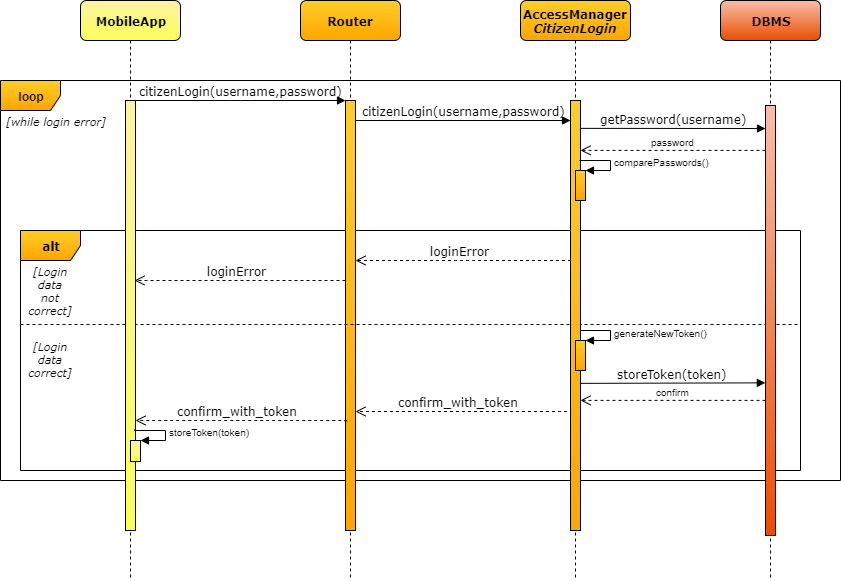

The diagram above was exported from draw.io. Its source (the exported page's mxGraphModel, read from the mxfile embedded in the PNG):
<mxGraphModel dx="868" dy="433" grid="1" gridSize="10" guides="1" tooltips="1" connect="1" arrows="1" fold="1" page="1" pageScale="1" pageWidth="1100" pageHeight="850" background="#ffffff" math="0" shadow="0">
  <root>
    <mxCell id="0" />
    <mxCell id="1" parent="0" />
    <mxCell id="eeJNuImmsovOfzpGTCoj-2" value="loop" style="shape=umlFrame;whiteSpace=wrap;html=1;labelBackgroundColor=none;strokeColor=#000000;gradientColor=#ffa500;fillColor=#ffcd28;fontStyle=1" parent="1" vertex="1">
      <mxGeometry x="50" y="160" width="840" height="400" as="geometry" />
    </mxCell>
    <mxCell id="eeJNuImmsovOfzpGTCoj-9" value="alt" style="shape=umlFrame;whiteSpace=wrap;html=1;shadow=0;labelBackgroundColor=none;strokeColor=#000000;fontFamily=Verdana;fontSize=12;gradientColor=#ffa500;fillColor=#ffcd28;fontStyle=1" parent="1" vertex="1">
      <mxGeometry x="70" y="310" width="780" height="240" as="geometry" />
    </mxCell>
    <mxCell id="7baba1c4bc27f4b0-2" value="Router" style="shape=umlLifeline;perimeter=lifelinePerimeter;whiteSpace=wrap;html=1;container=1;collapsible=0;recursiveResize=0;outlineConnect=0;rounded=1;shadow=0;comic=0;labelBackgroundColor=none;strokeColor=#000000;strokeWidth=1;fillColor=#ffcd28;fontFamily=Verdana;fontSize=12;align=center;gradientColor=#ffa500;fontStyle=1" parent="1" vertex="1">
      <mxGeometry x="350" y="80" width="100" height="580" as="geometry" />
    </mxCell>
    <mxCell id="7baba1c4bc27f4b0-10" value="" style="html=1;points=[];perimeter=orthogonalPerimeter;rounded=0;shadow=0;comic=0;labelBackgroundColor=none;strokeColor=#000000;strokeWidth=1;fillColor=#ffcd28;fontFamily=Verdana;fontSize=12;align=center;gradientColor=#ffa500;" parent="7baba1c4bc27f4b0-2" vertex="1">
      <mxGeometry x="45" y="100" width="10" height="430" as="geometry" />
    </mxCell>
    <mxCell id="7baba1c4bc27f4b0-21" value="loginError" style="html=1;verticalAlign=bottom;endArrow=open;dashed=1;endSize=8;labelBackgroundColor=none;fontFamily=Verdana;fontSize=12;edgeStyle=elbowEdgeStyle;elbow=vertical;entryX=0.914;entryY=0.418;entryDx=0;entryDy=0;entryPerimeter=0;" parent="1" source="7baba1c4bc27f4b0-10" target="V9OHKB-MiFRnIr_wHENL-3" edge="1">
      <mxGeometry x="0.0338" relative="1" as="geometry">
        <mxPoint x="200" y="360" as="targetPoint" />
        <Array as="points">
          <mxPoint x="285" y="360" />
        </Array>
        <mxPoint x="385.47058823529414" y="361" as="sourcePoint" />
        <mxPoint as="offset" />
      </mxGeometry>
    </mxCell>
    <mxCell id="7baba1c4bc27f4b0-11" value="citizenLogin(username,password)" style="html=1;verticalAlign=bottom;endArrow=block;entryX=0;entryY=0;labelBackgroundColor=none;fontFamily=Verdana;fontSize=12;edgeStyle=elbowEdgeStyle;elbow=vertical;" parent="1" target="7baba1c4bc27f4b0-10" edge="1">
      <mxGeometry relative="1" as="geometry">
        <mxPoint x="185" y="180" as="sourcePoint" />
      </mxGeometry>
    </mxCell>
    <mxCell id="eeJNuImmsovOfzpGTCoj-10" value="" style="line;strokeWidth=1;fillColor=none;align=left;verticalAlign=middle;spacingTop=-1;spacingLeft=3;spacingRight=3;rotatable=0;labelPosition=right;points=[];portConstraint=eastwest;shadow=0;labelBackgroundColor=none;fontFamily=Verdana;fontSize=12;dashed=1;" parent="1" vertex="1">
      <mxGeometry x="70" y="400" width="780" height="8" as="geometry" />
    </mxCell>
    <mxCell id="eeJNuImmsovOfzpGTCoj-11" value="[Login data not correct]" style="text;html=1;strokeColor=none;fillColor=none;align=center;verticalAlign=middle;whiteSpace=wrap;rounded=0;shadow=0;dashed=1;dashPattern=1 4;labelBackgroundColor=none;fontFamily=Verdana;fontSize=11;fontStyle=2" parent="1" vertex="1">
      <mxGeometry x="80" y="360" width="40" height="20" as="geometry" />
    </mxCell>
    <mxCell id="eeJNuImmsovOfzpGTCoj-12" value="[Login data correct]" style="text;html=1;strokeColor=none;fillColor=none;align=center;verticalAlign=middle;whiteSpace=wrap;rounded=0;shadow=0;dashed=1;dashPattern=1 4;labelBackgroundColor=none;fontFamily=Verdana;fontSize=11;fontStyle=2" parent="1" vertex="1">
      <mxGeometry x="80" y="428" width="40" height="20" as="geometry" />
    </mxCell>
    <mxCell id="eeJNuImmsovOfzpGTCoj-13" value="confirm_with_token" style="html=1;verticalAlign=bottom;endArrow=open;dashed=1;endSize=8;labelBackgroundColor=none;fontFamily=Verdana;fontSize=12;edgeStyle=elbowEdgeStyle;elbow=vertical;exitX=0.1;exitY=0.305;exitDx=0;exitDy=0;exitPerimeter=0;" parent="1" target="V9OHKB-MiFRnIr_wHENL-3" edge="1">
      <mxGeometry x="0.0346" relative="1" as="geometry">
        <mxPoint x="189.9999999999999" y="500" as="targetPoint" />
        <Array as="points">
          <mxPoint x="410" y="500" />
        </Array>
        <mxPoint x="396.3333333333335" y="500.83333333333337" as="sourcePoint" />
        <mxPoint as="offset" />
      </mxGeometry>
    </mxCell>
    <mxCell id="eeJNuImmsovOfzpGTCoj-14" value="[while login error]" style="text;html=1;strokeColor=none;fillColor=none;align=center;verticalAlign=middle;whiteSpace=wrap;rounded=0;shadow=0;dashed=1;dashPattern=1 4;labelBackgroundColor=none;fontFamily=Verdana;fontSize=11;fontStyle=2" parent="1" vertex="1">
      <mxGeometry x="50" y="190" width="110" height="20" as="geometry" />
    </mxCell>
    <mxCell id="V9OHKB-MiFRnIr_wHENL-2" value="MobileApp" style="shape=umlLifeline;perimeter=lifelinePerimeter;whiteSpace=wrap;html=1;container=1;collapsible=0;recursiveResize=0;outlineConnect=0;rounded=1;shadow=0;comic=0;labelBackgroundColor=none;strokeColor=#000000;strokeWidth=1;fillColor=#FFF3A3;fontFamily=Verdana;fontSize=12;align=center;gradientColor=#F9FF57;fontStyle=1" parent="1" vertex="1">
      <mxGeometry x="130" y="80" width="100" height="580" as="geometry" />
    </mxCell>
    <mxCell id="V9OHKB-MiFRnIr_wHENL-3" value="" style="html=1;points=[];perimeter=orthogonalPerimeter;rounded=0;shadow=0;comic=0;labelBackgroundColor=none;strokeColor=#000000;strokeWidth=1;fillColor=#FFF3A3;fontFamily=Verdana;fontSize=12;align=center;gradientColor=#F9FF57;" parent="V9OHKB-MiFRnIr_wHENL-2" vertex="1">
      <mxGeometry x="45" y="100" width="10" height="430" as="geometry" />
    </mxCell>
    <mxCell id="V9OHKB-MiFRnIr_wHENL-6" value="AccessManager&lt;br&gt;&lt;i&gt;CitizenLogin&lt;/i&gt;" style="shape=umlLifeline;perimeter=lifelinePerimeter;whiteSpace=wrap;html=1;container=1;collapsible=0;recursiveResize=0;outlineConnect=0;rounded=1;shadow=0;comic=0;labelBackgroundColor=none;strokeColor=#000000;strokeWidth=1;fillColor=#ffcd28;fontFamily=Verdana;fontSize=12;align=center;gradientColor=#ffa500;fontStyle=1" parent="1" vertex="1">
      <mxGeometry x="570" y="80" width="110" height="580" as="geometry" />
    </mxCell>
    <mxCell id="V9OHKB-MiFRnIr_wHENL-7" value="" style="html=1;points=[];perimeter=orthogonalPerimeter;rounded=0;shadow=0;comic=0;labelBackgroundColor=none;strokeColor=#000000;strokeWidth=1;fillColor=#ffcd28;fontFamily=Verdana;fontSize=12;align=center;gradientColor=#ffa500;" parent="V9OHKB-MiFRnIr_wHENL-6" vertex="1">
      <mxGeometry x="50" y="100" width="10" height="430" as="geometry" />
    </mxCell>
    <mxCell id="V9OHKB-MiFRnIr_wHENL-14" value="" style="html=1;points=[];perimeter=orthogonalPerimeter;rounded=0;shadow=0;glass=0;comic=0;strokeColor=#000000;fillColor=#FFCD28;gradientColor=#FFA500;fontSize=10;" parent="V9OHKB-MiFRnIr_wHENL-6" vertex="1">
      <mxGeometry x="55" y="170" width="10" height="30" as="geometry" />
    </mxCell>
    <mxCell id="V9OHKB-MiFRnIr_wHENL-15" value="comparePasswords()" style="edgeStyle=orthogonalEdgeStyle;html=1;align=left;spacingLeft=2;endArrow=block;rounded=0;entryX=1;entryY=0;fontSize=10;exitX=0.914;exitY=0.139;exitDx=0;exitDy=0;exitPerimeter=0;" parent="V9OHKB-MiFRnIr_wHENL-6" source="V9OHKB-MiFRnIr_wHENL-7" target="V9OHKB-MiFRnIr_wHENL-14" edge="1">
      <mxGeometry relative="1" as="geometry">
        <mxPoint x="65" y="160" as="sourcePoint" />
        <Array as="points">
          <mxPoint x="90" y="160" />
          <mxPoint x="90" y="170" />
        </Array>
      </mxGeometry>
    </mxCell>
    <mxCell id="V9OHKB-MiFRnIr_wHENL-18" value="" style="html=1;points=[];perimeter=orthogonalPerimeter;rounded=0;shadow=0;glass=0;comic=0;strokeColor=#000000;fillColor=#FFCD28;gradientColor=#FFA500;fontSize=10;" parent="V9OHKB-MiFRnIr_wHENL-6" vertex="1">
      <mxGeometry x="55" y="340" width="10" height="30" as="geometry" />
    </mxCell>
    <mxCell id="V9OHKB-MiFRnIr_wHENL-19" value="generateNewToken()" style="edgeStyle=orthogonalEdgeStyle;html=1;align=left;spacingLeft=2;endArrow=block;rounded=0;entryX=1;entryY=0;fontSize=10;exitX=0.914;exitY=0.139;exitDx=0;exitDy=0;exitPerimeter=0;" parent="V9OHKB-MiFRnIr_wHENL-6" target="V9OHKB-MiFRnIr_wHENL-18" edge="1">
      <mxGeometry relative="1" as="geometry">
        <mxPoint x="59.5" y="329.83333333333337" as="sourcePoint" />
        <Array as="points">
          <mxPoint x="90" y="330" />
          <mxPoint x="90" y="340" />
        </Array>
      </mxGeometry>
    </mxCell>
    <mxCell id="V9OHKB-MiFRnIr_wHENL-8" value="DBMS" style="shape=umlLifeline;perimeter=lifelinePerimeter;whiteSpace=wrap;html=1;container=1;collapsible=0;recursiveResize=0;outlineConnect=0;rounded=1;shadow=0;comic=0;labelBackgroundColor=none;strokeColor=#000000;strokeWidth=1;fillColor=#F8BEA9;fontFamily=Verdana;fontSize=12;align=center;gradientColor=#EA4E00;fontStyle=1" parent="1" vertex="1">
      <mxGeometry x="770" y="80" width="100" height="580" as="geometry" />
    </mxCell>
    <mxCell id="V9OHKB-MiFRnIr_wHENL-9" value="" style="html=1;points=[];perimeter=orthogonalPerimeter;rounded=0;shadow=0;comic=0;labelBackgroundColor=none;strokeColor=#000000;strokeWidth=1;fillColor=#F8BEA9;fontFamily=Verdana;fontSize=12;fontColor=#000000;align=center;gradientColor=#EA4E00;" parent="V9OHKB-MiFRnIr_wHENL-8" vertex="1">
      <mxGeometry x="45" y="105" width="10" height="430" as="geometry" />
    </mxCell>
    <mxCell id="V9OHKB-MiFRnIr_wHENL-10" value="citizenLogin(username,password)" style="html=1;verticalAlign=bottom;endArrow=block;entryX=0;entryY=0;labelBackgroundColor=none;fontFamily=Verdana;fontSize=12;edgeStyle=elbowEdgeStyle;elbow=vertical;" parent="1" source="7baba1c4bc27f4b0-10" edge="1">
      <mxGeometry relative="1" as="geometry">
        <mxPoint x="410" y="200" as="sourcePoint" />
        <mxPoint x="620" y="200" as="targetPoint" />
      </mxGeometry>
    </mxCell>
    <mxCell id="V9OHKB-MiFRnIr_wHENL-11" value="getPassword(username)" style="html=1;verticalAlign=bottom;endArrow=block;labelBackgroundColor=none;fontFamily=Verdana;fontSize=12;elbow=vertical;rounded=0;" parent="1" edge="1">
      <mxGeometry relative="1" as="geometry">
        <mxPoint x="630" y="207.85714285714283" as="sourcePoint" />
        <mxPoint x="815" y="208" as="targetPoint" />
      </mxGeometry>
    </mxCell>
    <mxCell id="V9OHKB-MiFRnIr_wHENL-13" value="password" style="html=1;verticalAlign=bottom;endArrow=open;dashed=1;endSize=8;fontSize=10;entryX=1;entryY=0.116;entryDx=0;entryDy=0;entryPerimeter=0;" parent="1" source="V9OHKB-MiFRnIr_wHENL-9" target="V9OHKB-MiFRnIr_wHENL-7" edge="1">
      <mxGeometry relative="1" as="geometry">
        <mxPoint x="770" y="230" as="sourcePoint" />
        <mxPoint x="690" y="230" as="targetPoint" />
      </mxGeometry>
    </mxCell>
    <mxCell id="V9OHKB-MiFRnIr_wHENL-17" value="loginError" style="html=1;verticalAlign=bottom;endArrow=open;dashed=1;endSize=8;labelBackgroundColor=none;fontFamily=Verdana;fontSize=12;edgeStyle=elbowEdgeStyle;elbow=vertical;" parent="1" target="7baba1c4bc27f4b0-10" edge="1">
      <mxGeometry x="0.0338" relative="1" as="geometry">
        <mxPoint x="410" y="339.83333333333337" as="targetPoint" />
        <Array as="points" />
        <mxPoint x="620.5" y="340" as="sourcePoint" />
        <mxPoint as="offset" />
      </mxGeometry>
    </mxCell>
    <mxCell id="V9OHKB-MiFRnIr_wHENL-20" value="storeToken(token)" style="html=1;verticalAlign=bottom;endArrow=block;labelBackgroundColor=none;fontFamily=Verdana;fontSize=12;elbow=vertical;rounded=0;entryX=-0.014;entryY=0.645;entryDx=0;entryDy=0;entryPerimeter=0;" parent="1" target="V9OHKB-MiFRnIr_wHENL-9" edge="1">
      <mxGeometry relative="1" as="geometry">
        <mxPoint x="630" y="462.8571428571429" as="sourcePoint" />
        <mxPoint x="790" y="467" as="targetPoint" />
      </mxGeometry>
    </mxCell>
    <mxCell id="V9OHKB-MiFRnIr_wHENL-21" value="confirm" style="html=1;verticalAlign=bottom;endArrow=open;dashed=1;endSize=8;fontSize=10;entryX=1;entryY=0.116;entryDx=0;entryDy=0;entryPerimeter=0;" parent="1" edge="1">
      <mxGeometry relative="1" as="geometry">
        <mxPoint x="815" y="479.88" as="sourcePoint" />
        <mxPoint x="630" y="479.88" as="targetPoint" />
      </mxGeometry>
    </mxCell>
    <mxCell id="V9OHKB-MiFRnIr_wHENL-22" value="confirm_with_token" style="html=1;verticalAlign=bottom;endArrow=open;dashed=1;endSize=8;labelBackgroundColor=none;fontFamily=Verdana;fontSize=12;edgeStyle=elbowEdgeStyle;elbow=vertical;exitX=0.1;exitY=0.305;exitDx=0;exitDy=0;exitPerimeter=0;" parent="1" target="7baba1c4bc27f4b0-10" edge="1">
      <mxGeometry x="0.0346" relative="1" as="geometry">
        <mxPoint x="409.9999999999999" y="490" as="targetPoint" />
        <Array as="points" />
        <mxPoint x="616.3333333333334" y="490.83333333333337" as="sourcePoint" />
        <mxPoint as="offset" />
      </mxGeometry>
    </mxCell>
    <mxCell id="V9OHKB-MiFRnIr_wHENL-23" value="" style="html=1;points=[];perimeter=orthogonalPerimeter;rounded=0;shadow=0;glass=0;comic=0;strokeColor=#000000;fillColor=#FFF3A3;gradientColor=#F9FF57;fontSize=10;" parent="1" vertex="1">
      <mxGeometry x="180" y="520" width="10" height="21" as="geometry" />
    </mxCell>
    <mxCell id="V9OHKB-MiFRnIr_wHENL-24" value="storeToken(token)" style="edgeStyle=orthogonalEdgeStyle;html=1;align=left;spacingLeft=2;endArrow=block;rounded=0;entryX=1;entryY=0;fontSize=10;exitX=0.914;exitY=0.139;exitDx=0;exitDy=0;exitPerimeter=0;" parent="1" target="V9OHKB-MiFRnIr_wHENL-23" edge="1">
      <mxGeometry relative="1" as="geometry">
        <mxPoint x="184.27586206896558" y="509.4655172413793" as="sourcePoint" />
        <Array as="points">
          <mxPoint x="215" y="509.5" />
          <mxPoint x="215" y="519.5" />
        </Array>
      </mxGeometry>
    </mxCell>
  </root>
</mxGraphModel>